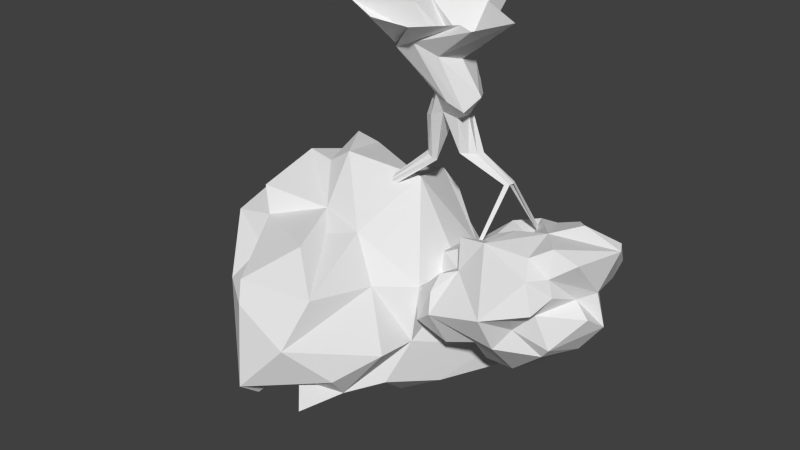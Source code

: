 # Source: Tree2.blend  (saved by Blender 2.74.0; exported with 4.5.12 LTS)
import bpy
from mathutils import Matrix  # noqa: F401  (used for matrix-valued properties, if any)

bpy.ops.wm.read_factory_settings(use_empty=True)
scene = bpy.context.scene
scene.name = 'Scene'

# ---- collections
col_collection_1 = bpy.data.collections.new('Collection 1'); scene.collection.children.link(col_collection_1)

# ---- world
world_world = bpy.data.worlds.new('World'); scene.world = world_world
world_world.color = (0.05088, 0.05088, 0.05088)
world_world.use_sun_shadow = False
world_world.sun_shadow_jitter_overblur = 0.0
world_world.cycles.sampling_method = 'MANUAL'
world_world.cycles.sample_map_resolution = 256

# ---- meshes
me_icosphere_001 = bpy.data.meshes.new('Icosphere.001')
me_icosphere_001.from_pydata([(-1.612, 1.682, 0.0174), (-1.217, -0.3162, 0.6492), (-1.297, -0.1703, 0.5361), (-1.613, -0.9533, -0.1207), (-1.214, -0.8867, 0.1519), (-1.4, 1.507, -1.195), (-1.916, -0.489, -0.2022), (-1.829, -0.4832, -0.4884), (-1.61, -1.305, -0.01951), (-1.761, -1.449, -0.3124), (-1.833, -1.444, -0.5003), (-1.988, -1.277, -0.6758), (-2.208, -0.9956, -0.6183), (-1.292, -1.332, 0.1674), (-1.083, -1.438, 0.1244), (-1.276, -1.883, -0.5068), (-1.488, -1.652, -0.7207), (-1.035, -1.999, -0.4753), (-1.976, 1.243, -0.3098), (-0.74, 1.398, 0.6847), (-1.349, 2.13, -0.6546), (-1.372, 1.842, 0.4704), (-0.9492, 2.198, -0.7981), (-1.126, 1.822, 0.6006), (-1.0, 1.971, 0.3783), (-1.045, 1.176, 0.6883), (-2.173, 0.9608, -0.1759), (-1.584, 1.102, 0.2381), (-2.377, 0.4409, -0.1044), (-2.151, 0.6164, 0.03189), (0.6872, 1.693, -0.04364), (-1.832, 1.16, -1.104), (-1.838, 1.694, -0.2879), (-1.264, 2.169, -0.06021), (-1.246, 1.039, 0.608), (-2.134, -0.2008, -0.07005), (-1.591, 0.2034, 0.309), (-1.832, 0.07978, -1.911), (-2.381, 0.3182, -0.5086), (-2.088, -0.09724, 0.1117), (-2.261, -0.0991, -0.2409), (-2.09, -0.1109, -0.6257), (-1.417, 0.1907, 0.4046), (-2.061, -0.3576, -0.1775), (-2.16, -0.838, -0.7901), (-2.032, -0.7822, -1.276), (-1.903, -1.322, -1.145), (-1.925, -1.245, -0.9545), (-0.7881, -1.364, 0.1552), (-0.6503, -1.916, -0.4019), (-1.796, -1.59, -0.953), (-0.5032, -1.671, -0.06155), (-1.143, -1.78, -0.2298), (-2.161, -1.077, -0.4263), (-2.006, -1.101, -0.8926), (-1.366, -1.189, 0.1844), (-2.798, -0.1316, -1.799), (-1.559, -0.4583, 0.1339), (-1.688, -0.3759, 0.2291), (-2.217, -0.6749, -1.444), (-2.264, 0.8476, -1.517), (-2.021, -0.2053, 0.08359), (-1.004, 1.063, -1.452), (0.1691, 1.101, -1.448), (0.2439, 1.862, -0.116), (0.09437, 1.992, -0.4463), (-0.2173, 2.212, -0.3298), (-0.5982, 1.134, -1.444), (0.5133, 1.466, -0.8973), (0.5625, 1.644, -0.4924), (-1.561, 0.8664, 0.2701), (-1.521, 1.376, 0.3685), (-0.9406, 0.7375, 0.6956), (-1.071, 0.5778, 0.6348), (-1.122, 0.1983, 0.5019), (-1.384, 1.533, 0.514), (-1.886, 1.154, 0.07307), (-0.272, 1.889, 0.4777), (-1.588, 1.633, 0.3137), (-1.184, 1.906, 0.3201), (-0.9773, 1.581, 0.6727), (-0.6993, 1.705, 0.7352), (-1.223, 1.392, 0.6108), (-1.193, 1.602, 0.6218), (-0.5535, 0.9256, 0.7157), (0.2524, 1.496, 0.966), (-0.6772, 1.119, 0.7496), (-0.2676, 1.229, 0.7763), (2.236, 1.081, 0.7409), (-0.1819, 1.83, 0.5664), (-0.169, 1.015, 0.7423), (-0.01286, 0.7771, 0.7965), (0.5104, 1.362, 1.106), (0.06052, 0.6048, 0.847), (0.2892, 0.9397, 1.156), (0.09665, 1.646, 0.8122), (-0.05227, 1.388, 1.028), (-0.4006, 1.095, 0.6645), (0.1549, 1.802, 0.3631), (1.622, -0.4349, 1.344), (-0.2621, 1.944, 0.1781), (0.429, 1.844, 0.5795), (0.7941, 1.874, 0.6882), (0.7673, 1.301, 1.299), (0.931, 1.288, 1.337), (0.6896, 0.7377, 1.212), (0.9741, 0.6412, 1.418), (1.784, 1.49, 0.8871), (1.09, 0.3691, 1.324), (2.166, 0.646, 0.4736), (1.545, -0.4328, 0.32), (1.948, -0.0749, 0.5473), (1.954, -0.3134, 0.9196), (2.22, 0.5543, 1.222), (2.01, 1.257, 1.112), (1.12, 1.807, 0.7229), (0.8573, 0.3558, 1.329), (0.6691, 0.5466, 1.271), (1.693, -0.5373, 1.257), (1.23, -0.531, 1.321), (1.997, 0.1225, 0.3971), (1.218, 1.4, 1.101), (1.223, -1.161, 0.6678), (1.319, -0.9677, 0.7092), (1.088, -1.223, 0.7609), (1.525, -0.6695, 0.2569), (1.85, -0.1417, 1.272), (1.656, -0.2608, 0.4323), (1.318, -0.05713, 1.335), (1.72, 0.333, 1.282), (2.189, 0.4648, 0.6843), (2.176, 0.874, 1.277), (2.088, 0.3053, 1.251), (2.279, 0.7602, 1.149), (1.732, 1.171, 1.195), (1.559, 0.8433, 1.292), (2.123, 1.279, 0.983), (2.222, 1.085, 1.201), (2.298, 0.5776, 0.9758), (1.229, 0.8621, 1.538), (2.147, 0.2558, 0.7412), (1.194, -0.304, 1.39), (1.326, -0.7408, 0.5989), (1.171, 0.1262, 1.32), (1.458, -0.9681, 0.2884), (1.423, -1.138, 0.08751), (0.7141, -1.448, 0.5435), (1.077, -1.492, -0.03356), (0.7054, -1.293, 0.6973), (0.7391, -1.59, 0.3186), (1.298, -1.43, 0.08254), (-0.6282, -1.584, -0.9948), (0.2587, -1.63, 0.2045), (0.48, -1.586, 0.2885), (0.9221, -1.506, 0.3831), (0.9521, -0.1594, 1.32), (1.806, -0.2773, 0.6236), (1.098, -0.07496, 1.318), (0.7454, -0.6189, 1.145), (1.114, -0.9258, 0.9256), (0.1435, -1.876, -0.02862), (0.8641, -1.31, -0.3246), (0.1725, -1.915, -0.5852), (-0.9487, -2.052, -0.6245), (0.9168, -0.5784, 1.199), (1.65, 0.07421, -1.495), (2.194, 0.3248, -0.9489), (1.609, -0.322, -1.286), (2.086, 0.1033, -0.2578), (1.671, -0.8315, -0.8399), (1.794, -0.6552, -0.6083), (1.528, -0.8217, -1.018), (1.584, -0.5538, -1.196), (1.031, -0.9738, -0.96), (1.394, -0.7436, -0.2496), (1.197, -0.9797, -0.2776), (0.8504, -1.18, -0.6468), (1.294, -0.7517, -1.176), (-0.2183, -1.966, -0.3848), (1.227, -0.9079, -0.1406), (2.046, -0.3382, -0.4332), (1.506, -0.5065, -0.09052), (1.726, 0.6838, -0.873), (2.132, -0.09669, -0.2384), (1.893, 0.4626, -1.077), (1.987, 0.6584, -0.07263), (1.705, 0.8769, -0.3722), (1.775, 0.07673, -0.1349), (1.592, 0.8043, -0.7529), (1.867, 0.8071, -0.1329), (2.05, 0.6345, -0.2716), (-0.6891, -1.342, -1.507), (-0.3203, -0.3639, -2.236), (0.2402, -0.4715, -2.26), (-0.6745, -0.5123, -1.861), (-0.08669, 0.2136, -2.113), (0.2518, 0.1137, -1.755), (-0.6202, -0.05826, -1.766), (0.09146, -0.1188, -1.828), (-1.007, -0.1353, -1.389), (-0.8416, 0.2515, -1.47), (0.3841, 0.4915, -1.692), (-0.8413, 0.4783, -1.464), (0.1054, 0.7564, -2.017), (0.6545, 0.9513, -1.574), (0.5356, 0.7772, -1.637), (-0.752, 0.794, -1.467), (-0.7535, -0.09443, -1.552), (0.3018, 1.57, -0.9148), (0.3145, 1.448, -1.074), (-0.07511, 1.994, 0.02311), (-0.1781, 1.955, -0.7078), (-0.5397, 2.41, -0.3191), (-1.142, 1.843, -1.005), (-0.4866, 2.042, 0.2254), (-0.4829, 1.872, -1.004), (-1.424, 0.9011, -1.546), (-1.655, -0.443, -1.806), (-1.238, -0.4201, -1.553), (-1.193, -0.6312, -1.597), (-0.5961, -0.7926, -1.579), (-1.663, -0.7157, -1.52), (-0.6956, -0.2933, -1.726), (-1.794, -0.6517, -1.604), (-1.427, 2.268, -0.4908), (-1.366, 0.2289, -1.598), (-2.144, 0.3796, -1.878), (-1.636, -0.2084, -1.943), (-2.281, 0.8576, -0.4858), (-1.72, 0.6573, -1.648), (-1.872, 1.335, -0.6634), (-1.154, 2.605, -0.5824), (-2.459, 0.5722, -0.4179), (-1.54, 1.766, -0.7765), (-1.645, 1.334, -1.255), (-1.766, 1.995, -0.3103), (-1.509, 1.908, 0.04958), (-0.8987, 2.035, 0.1853), (-0.6254, 2.342, -0.5657), (-0.6901, 2.12, 0.1553), (-1.112, 2.385, -0.6804), (-1.653, 1.905, -0.5259), (-0.9074, 1.768, -1.173), (-1.273, 1.12, -1.537), (-0.9963, 0.3159, -1.39), (-2.091, -0.6957, -1.538), (-0.3621, 2.316, -0.1024), (-0.6694, 2.632, -0.362), (-0.5079, 2.193, -0.05077), (-1.932, -0.515, -1.832), (-1.004, 1.593, -1.253), (-1.655, -0.2345, 0.3117), (-0.7804, 1.921, -1.092), (1.021, -0.3433, 1.334), (-1.918, -0.8311, -1.25), (2.021, 0.3381, 0.2888), (-0.3797, 1.955, 0.3811), (-1.898, 1.369, -0.07874), (-0.6931, 1.964, 0.3218), (-0.7403, 1.933, 0.5545), (-1.36, 1.208, 0.5242), (0.4282, -1.459, 0.5115), (1.575, -0.4967, 0.6639), (-1.438, 0.5214, -1.505), (0.928, 1.437, 1.165), (1.026, 1.85, 0.4184), (-0.01255, 1.517, 1.003), (-2.149, -0.7068, -1.137), (-2.013, -0.4202, -0.3648), (-1.909, -0.7561, -1.448), (-0.8187, -1.816, -0.2831), (-1.342, -1.963, -0.6774), (-0.2994, -1.928, -0.6621), (1.418, -1.2, 0.2416), (1.075, -1.159, -0.1071), (1.299, -0.7682, 0.04052), (2.327, 0.9373, 1.027), (2.027, 0.5147, 0.1159), (1.883, 1.157, 0.01661), (-0.7104, 2.292, -0.1111), (0.118, 1.736, -0.7674), (-0.7104, 1.409, -1.352), (-0.5568, 0.1756, -1.707), (-0.1985, -0.05974, -1.732), (-0.8105, -0.3484, -1.516), (-0.3399, -1.147, -1.433), (0.639, -0.7256, -2.05), (0.5903, -1.286, -1.394), (1.292, -1.021, -0.9785), (1.435, -0.4483, -1.415), (1.821, -0.6059, -0.9592), (0.2076, 0.882, -1.637), (0.9727, 1.082, -1.38), (0.8348, 0.7095, -1.634), (2.204, 0.5052, -0.5924), (1.589, 0.5726, -1.355), (1.558, 0.927, -0.9457), (0.8991, 1.712, 0.8826), (0.5145, 1.79, 0.8381), (1.311, 1.6, 0.8933), (2.102, 1.035, 0.3322), (2.031, 0.649, 0.2264), (1.412, 1.801, 0.5652), (0.05949, 1.759, 0.5864), (1.899, 1.463, 0.2411), (1.809, 0.7783, 0.0234), (1.548, 1.649, 0.08944), (0.4574, 1.775, 0.2827), (1.242, 1.609, -0.3071), (0.1457, 1.304, 1.074), (1.116, 1.773, 0.06171), (1.134, 1.238, 1.356), (1.506, 1.313, 1.087), (0.4252, 1.124, 1.187), (0.5509, 1.503, 0.913), (1.332, 0.6881, 1.433), (0.8135, 1.099, 1.334), (2.095, 1.413, 0.6711), (1.052, 0.9463, 1.415), (2.181, 0.2863, 0.979), (2.044, 1.077, 1.3), (-0.1671, 1.738, 0.8102), (-0.2316, 2.133, -0.03906), (-0.08301, 1.248, 0.9887), (-0.294, 1.658, -1.089), (0.09983, 1.549, -1.128), (0.4507, 1.772, -0.05312), (-0.4031, 1.899, 0.5873), (0.06849, 2.002, -0.1438), (-0.4538, 1.32, 0.6635), (-0.5025, 2.112, -0.7366), (-1.691, 1.467, -0.8854), (-0.6931, 1.705, -1.18), (-1.55, -0.6029, -0.1586), (-0.2374, 1.462, 0.9557), (-1.052, 0.4136, 0.6594), (0.6563, 1.716, 0.1112), (2.083, 0.2488, 0.5462), (0.8276, 1.563, -0.6401), (1.992, -0.2642, 1.063), (0.9261, 0.1376, 1.321), (-1.418, 1.872, 0.2494), (-0.2544, 1.364, -1.355), (-1.152, 1.313, -1.397), (0.3432, 1.792, -0.3774), (1.765, 1.443, -0.08696), (0.4464, 1.631, -0.6843), (1.361, 1.811, 0.3399), (1.485, 1.325, -0.3022), (1.707, 1.193, -0.2058), (1.924, 0.2549, 0.1813), (1.791, 0.9626, -0.1909), (1.728, 0.7673, -0.5407), (1.659, 1.692, 0.3575), (1.324, 1.444, -0.3324), (1.086, 1.595, -0.4613), (0.4586, 1.33, -1.112), (0.4818, 1.133, -1.329), (0.11, 1.876, 0.1096), (1.361, 1.042, -0.7091), (2.12, 0.6831, -0.4181), (1.473, 0.8809, -0.6644), (1.712, 0.07594, 0.004625), (2.037, 0.04975, 1.192), (0.4417, 0.8506, 1.192), (1.476, -0.2558, 1.317), (1.961, 0.7487, 1.274), (-1.684, 1.395, 0.1022), (-0.3606, 0.9041, 0.6503), (-0.1133, 1.864, 0.3786), (-0.7805, 0.8662, 0.7304), (-1.111, 0.8846, 0.6839), (-2.002, 0.8921, 0.02934), (-1.483, 0.8645, 0.4924), (-2.628, 0.6749, -1.284), (-1.523, 1.188, -1.572), (-2.219, -0.1252, -0.4099), (0.1006, 1.027, 1.062), (-2.047, -0.3147, -0.5064), (-1.419, 0.02032, 0.4433), (-2.119, 0.3984, 0.02864), (-2.413, 0.2882, -0.2448), (-2.308, 0.07473, -0.4759), (-1.535, 0.4388, 0.3069), (-1.298, 0.5768, 0.5697), (-2.45, 0.5712, -0.2298), (-0.8179, 2.461, -0.5399), (1.431, -0.6833, 0.9089), (0.2883, -1.994, -0.4038), (0.4657, -1.737, 0.1356), (-0.1839, -1.841, -0.1341), (-0.3764, -1.54, 0.1393), (-2.147, -0.2527, -0.2946), (-2.305, -0.5184, -1.765), (-1.772, -0.9644, -1.294), (-1.953, -0.9086, -1.086), (-2.037, -0.6755, -0.5125), (-0.2552, 0.757, 0.6799), (0.2132, 0.7431, 1.069), (0.4664, 0.5722, 1.222), (0.7088, -0.003541, 1.266), (0.814, -0.3634, 1.244), (0.944, -0.7815, 1.04), (0.4571, -1.241, 0.9383), (0.09911, -1.32, 0.7036), (-0.2394, -1.338, 0.4633), (-0.8075, -1.193, 0.2885), (-1.019, -0.991, 0.2945), (-1.309, -0.6125, 0.1462), (-1.826, -0.1074, 0.2612), (-1.274, 0.364, 0.5509), (-0.8387, 0.5886, 0.6743), (-0.06971, -0.1596, 1.193), (0.1977, 0.02332, 1.191), (0.4529, 0.1966, 1.171), (-0.5238, 0.5605, 0.7956), (-0.4866, 0.2826, 0.9858), (-0.3563, -0.06751, 0.9724), (-0.07312, -0.5029, 1.186), (0.2007, -0.7018, 1.153), (0.5561, -0.8623, 1.062), (-0.6258, -0.7576, 1.18), (-0.5444, -1.009, 0.9483), (-0.4793, -1.148, 0.5426), (-0.8032, -0.4332, 0.9735), (-1.093, -0.3727, 0.8514), (-1.308, -0.3255, 0.371), (-0.6275, -0.01802, 0.6953), (-0.7307, 0.3441, 0.7554), (-1.059, 0.01924, 0.5404), (-1.152, -0.8579, 1.092), (-1.279, -0.7375, 0.5744), (-0.8991, -1.006, 0.6382), (-0.1789, -0.9297, 1.181), (-0.1756, -1.182, 0.7867), (0.1653, -1.082, 1.07), (0.209, -0.3338, 1.194), (0.5007, -0.5074, 1.168), (0.4796, -0.1645, 1.207), (-0.1236, 0.1858, 1.176), (0.1698, 0.3757, 1.011), (-0.2084, 0.5178, 0.9256), (-1.606, 0.645, 0.2071), (-2.337, 0.4502, -1.711), (-2.219, 0.0918, -0.003831), (-1.939, -1.316, -0.3551), (-1.695, -1.497, -0.5378), (-1.423, -1.508, -0.08481), (0.0004726, -1.522, 0.3254), (1.02, -1.147, -0.4681), (-0.9688, -0.9302, -1.599), (-0.4711, -0.6375, -2.168), (0.545, -0.1242, -2.032), (0.3624, -1.581, -1.009), (-0.3038, -1.516, -1.104), (-1.114, -1.542, -1.457), (-1.471, -0.7482, -1.603), (-1.395, -0.4034, -1.637), (-1.251, -0.01527, -1.74), (-0.4774, 1.71, 0.8172), (0.7081, 1.633, -0.2822), (-1.117, 0.7686, -1.399), (-2.0, 1.099, -0.7439), (1.63, 0.07798, 1.301), (2.084, -0.03082, 0.8456), (1.66, -0.07631, 0.2212), (1.52, 1.599, -0.1716), (1.782, 1.641, 0.6043), (1.428, 1.031, 1.403), (0.9227, -1.373, 0.5877), (0.9823, -1.601, 0.1667), (0.791, -1.513, -0.216), (1.463, -0.4283, 0.1083), (1.436, -0.7769, 0.4241), (1.227, -1.055, 0.8556), (-0.972, -1.647, 0.03766), (-1.355, -1.681, -0.2879), (-1.733, -1.683, -1.106), (1.051, 0.4094, -1.603), (1.187, 0.8349, -1.266), (1.312, 1.162, -0.9747), (1.434, 0.9925, -0.4442), (1.958, 0.802, -0.2675), (1.912, 0.3618, -0.1417), (-0.2329, 1.034, -1.505), (0.1735, 1.304, -1.295), (0.9704, 1.398, -1.04), (0.6054, 0.2535, -1.804), (0.09077, 0.565, -2.101), (-0.3845, 0.6072, -1.678), (0.5511, -1.015, -0.5718), (1.322, -0.9181, -1.461), (1.09, -0.3308, -1.77), (1.715, -0.4231, -0.2731), (1.325, -0.9322, -0.4746), (0.882, -1.103, 0.9129), (-0.5652, -1.344, 0.2567), (-1.941, -0.3781, 0.05476), (-0.5189, 0.721, 0.7126), (-0.3018, -0.3502, 0.9848), (2.144, -0.111, -0.4758), (1.896, -0.09022, -1.139), (1.339, 0.02405, -1.666), (-1.573, -1.226, -1.455), (-1.09, 0.4651, -1.385), (0.6598, 0.3256, 1.285), (0.6138, -1.452, -0.5304), (1.711, -0.165, -0.08601), (1.08, 1.266, -0.5499), (0.9156, 0.05253, -1.824)], [], [(28, 385, 381), (276, 138, 130), (119, 387, 118), (139, 315, 468), (120, 337, 111), (337, 255, 109), (299, 121, 312), (403, 148, 495), (469, 124, 495), (123, 474, 122), (387, 142, 262), (124, 469, 122), (124, 474, 495), (125, 275, 472), (147, 471, 274), (253, 141, 155), (128, 365, 463), (127, 465, 111), (127, 262, 110), (119, 118, 99), (130, 109, 276), (131, 320, 366), (129, 315, 108), (463, 129, 128), (112, 339, 99), (366, 129, 113), (315, 139, 106), (158, 437, 420), (132, 463, 363), (132, 113, 129), (132, 363, 319), (134, 320, 114), (134, 312, 468), (135, 366, 320), (135, 468, 315), (319, 138, 133), (136, 317, 107), (137, 320, 131), (137, 276, 114), (88, 136, 276), (138, 276, 133), (113, 132, 319), (139, 318, 106), (140, 337, 130), (140, 319, 464), (141, 365, 128), (128, 143, 157), (125, 472, 110), (118, 262, 112), (143, 128, 129), (143, 108, 340), (141, 157, 155), (144, 275, 125), (469, 146, 149), (146, 261, 149), (145, 274, 275), (273, 144, 122), (390, 160, 152), (159, 474, 387), (148, 469, 495), (148, 403, 261), (147, 150, 470), (470, 154, 149), (150, 274, 145), (150, 147, 274), (390, 51, 49), (272, 178, 49), (261, 153, 149), (152, 448, 390), (153, 261, 152), (153, 389, 149), (154, 469, 149), (471, 147, 470), (155, 400, 401), (157, 340, 155), (156, 262, 127), (156, 111, 112), (141, 253, 119), (157, 141, 128), (437, 158, 401), (143, 340, 157), (273, 150, 145), (154, 470, 150), (160, 389, 152), (160, 390, 388), (161, 449, 274), (161, 471, 506), (162, 453, 506), (178, 162, 388), (390, 178, 388), (163, 272, 17), (164, 401, 158), (164, 402, 119), (305, 189, 351), (166, 501, 165), (502, 165, 289), (493, 174, 170), (185, 277, 483), (167, 501, 290), (168, 500, 294), (507, 187, 362), (472, 181, 507), (169, 494, 288), (288, 177, 171), (170, 180, 493), (171, 290, 169), (490, 173, 176), (172, 290, 171), (172, 289, 167), (169, 170, 494), (173, 491, 289), (289, 177, 173), (176, 449, 506), (175, 494, 174), (175, 274, 449), (500, 180, 290), (174, 494, 170), (177, 288, 173), (177, 289, 171), (162, 178, 272), (173, 288, 176), (179, 275, 274), (179, 175, 174), (180, 170, 290), (294, 166, 184), (181, 493, 507), (181, 472, 275), (493, 181, 174), (352, 188, 361), (183, 500, 168), (183, 507, 493), (294, 184, 182), (180, 500, 183), (277, 185, 305), (166, 165, 184), (186, 481, 351), (186, 482, 352), (187, 507, 168), (187, 483, 362), (188, 352, 182), (188, 296, 361), (189, 305, 185), (189, 482, 351), (190, 482, 185), (190, 483, 360), (191, 285, 454), (191, 455, 450), (284, 194, 450), (457, 218, 456), (286, 193, 452), (193, 286, 451), (284, 222, 194), (450, 220, 285), (358, 210, 100), (488, 203, 201), (196, 283, 195), (196, 487, 452), (197, 282, 195), (269, 223, 221), (198, 283, 196), (198, 452, 192), (284, 207, 197), (199, 457, 458), (200, 282, 199), (207, 282, 197), (201, 293, 487), (291, 203, 489), (488, 201, 195), (202, 489, 200), (203, 291, 201), (203, 488, 489), (204, 291, 357), (204, 292, 293), (205, 291, 204), (205, 293, 201), (206, 461, 62), (282, 207, 199), (489, 202, 206), (207, 284, 199), (208, 346, 68), (208, 325, 280), (358, 98, 307), (209, 356, 485), (68, 209, 208), (100, 369, 358), (211, 330, 66), (211, 280, 324), (279, 247, 231), (248, 322, 246), (330, 215, 252), (236, 0, 79), (256, 214, 258), (65, 280, 211), (33, 224, 235), (215, 330, 211), (215, 324, 332), (228, 385, 26), (393, 249, 245), (249, 217, 245), (218, 457, 199), (456, 219, 450), (219, 456, 218), (219, 284, 450), (220, 450, 194), (220, 451, 285), (221, 456, 394), (457, 223, 217), (192, 194, 283), (222, 283, 194), (223, 457, 221), (245, 59, 393), (254, 269, 394), (504, 225, 263), (225, 504, 458), (225, 37, 263), (267, 45, 395), (226, 443, 60), (37, 225, 227), (267, 7, 378), (330, 238, 66), (229, 60, 216), (443, 226, 56), (229, 263, 226), (462, 230, 31), (62, 243, 343), (20, 240, 22), (231, 33, 279), (228, 26, 18), (26, 372, 76), (20, 213, 233), (233, 331, 32), (234, 331, 5), (234, 375, 31), (235, 32, 0), (20, 224, 231), (232, 374, 38), (236, 33, 235), (33, 237, 279), (213, 5, 233), (386, 238, 22), (238, 386, 212), (239, 279, 237), (239, 258, 214), (240, 20, 231), (240, 386, 22), (241, 32, 235), (241, 20, 233), (331, 230, 32), (242, 213, 252), (375, 243, 216), (250, 5, 213), (244, 458, 504), (244, 202, 200), (249, 393, 227), (245, 267, 59), (246, 212, 279), (246, 322, 66), (247, 386, 231), (247, 279, 212), (279, 248, 246), (215, 332, 252), (238, 212, 66), (239, 214, 248), (322, 248, 214), (388, 162, 506), (227, 458, 217), (98, 358, 369), (230, 462, 18), (426, 58, 57), (441, 93, 91), (79, 341, 24), (6, 497, 43), (410, 74, 335), (150, 273, 469), (402, 158, 420), (398, 94, 377), (93, 398, 91), (18, 257, 32), (257, 0, 32), (22, 213, 20), (313, 94, 364), (408, 57, 333), (260, 82, 75), (213, 242, 250), (410, 42, 379), (254, 395, 45), (267, 44, 7), (380, 383, 442), (409, 42, 36), (11, 54, 47), (446, 47, 46), (395, 254, 394), (394, 46, 395), (476, 52, 475), (272, 49, 17), (471, 161, 274), (389, 153, 152), (389, 160, 388), (469, 154, 150), (470, 149, 389), (261, 146, 148), (401, 253, 155), (402, 164, 158), (474, 124, 122), (464, 111, 337), (474, 159, 495), (474, 123, 387), (144, 473, 122), (253, 401, 119), (473, 125, 110), (126, 339, 363), (142, 473, 262), (464, 112, 111), (356, 209, 68), (133, 276, 131), (463, 126, 363), (107, 317, 467), (75, 21, 78), (105, 316, 364), (370, 86, 25), (93, 441, 440), (103, 313, 316), (318, 139, 468), (327, 77, 256), (279, 239, 248), (465, 120, 111), (485, 63, 484), (25, 371, 370), (245, 217, 269), (243, 375, 343), (224, 33, 231), (269, 254, 45), (242, 332, 250), (37, 227, 393), (284, 218, 199), (457, 217, 458), (283, 222, 197), (456, 221, 457), (445, 53, 12), (270, 52, 15), (270, 51, 475), (477, 50, 46), (159, 402, 495), (455, 191, 454), (178, 390, 49), (271, 163, 17), (453, 162, 272), (473, 142, 123), (144, 145, 275), (51, 270, 49), (473, 123, 122), (273, 122, 469), (144, 125, 473), (273, 145, 144), (111, 156, 127), (146, 469, 148), (449, 161, 506), (175, 179, 274), (449, 176, 288), (494, 175, 449), (181, 275, 174), (294, 182, 352), (505, 117, 399), (109, 130, 337), (468, 135, 320), (298, 102, 101), (302, 299, 467), (116, 108, 106), (296, 188, 182), (483, 187, 168), (482, 186, 351), (91, 397, 441), (77, 327, 89), (334, 87, 323), (327, 256, 258), (321, 89, 327), (212, 246, 66), (263, 461, 504), (322, 210, 328), (238, 330, 22), (206, 484, 489), (292, 204, 357), (487, 196, 195), (224, 20, 235), (458, 200, 199), (283, 198, 192), (452, 198, 196), (282, 200, 489), (284, 219, 218), (283, 197, 195), (488, 195, 282), (192, 193, 451), (193, 192, 452), (451, 220, 194), (269, 221, 394), (451, 194, 192), (222, 284, 197), (285, 191, 450), (271, 151, 163), (275, 179, 174), (490, 176, 506), (491, 173, 490), (289, 172, 171), (290, 170, 169), (290, 172, 167), (166, 294, 500), (167, 289, 165), (288, 171, 169), (295, 184, 165), (67, 484, 206), (281, 67, 62), (328, 64, 344), (458, 244, 200), (293, 205, 204), (201, 487, 195), (62, 67, 206), (507, 183, 168), (483, 168, 294), (501, 167, 165), (493, 180, 183), (295, 165, 502), (184, 295, 182), (296, 182, 295), (109, 301, 300), (303, 98, 369), (262, 156, 112), (311, 121, 264), (260, 71, 27), (255, 277, 301), (138, 319, 130), (102, 298, 297), (91, 377, 90), (397, 91, 90), (108, 116, 340), (482, 190, 360), (297, 115, 102), (84, 97, 86), (66, 322, 328), (8, 55, 4), (86, 370, 84), (266, 96, 309), (23, 24, 21), (505, 116, 106), (465, 127, 110), (99, 118, 112), (366, 135, 315), (400, 155, 340), (302, 115, 299), (316, 104, 103), (108, 143, 129), (114, 136, 107), (116, 505, 340), (344, 69, 346), (337, 120, 255), (105, 117, 106), (312, 134, 114), (483, 190, 185), (319, 140, 130), (369, 89, 303), (482, 189, 185), (90, 323, 87), (260, 75, 71), (481, 186, 352), (325, 209, 485), (397, 90, 368), (60, 443, 374), (230, 331, 31), (378, 59, 267), (30, 310, 460), (65, 328, 344), (266, 95, 321), (79, 24, 258), (214, 100, 322), (227, 225, 458), (411, 73, 335), (326, 30, 460), (309, 92, 85), (133, 113, 319), (142, 387, 123), (121, 299, 264), (387, 119, 402), (277, 255, 350), (339, 126, 365), (40, 392, 35), (258, 237, 79), (461, 206, 504), (99, 339, 365), (338, 69, 460), (66, 65, 211), (209, 325, 208), (118, 387, 262), (121, 311, 312), (486, 68, 338), (291, 205, 201), (70, 373, 27), (151, 454, 163), (365, 141, 99), (350, 255, 465), (85, 95, 266), (315, 129, 366), (463, 132, 129), (317, 136, 88), (60, 374, 31), (409, 61, 497), (228, 462, 374), (23, 80, 259), (35, 61, 39), (303, 101, 98), (310, 30, 336), (30, 326, 336), (402, 159, 387), (258, 24, 259), (0, 257, 367), (33, 236, 79), (444, 39, 36), (343, 250, 281), (243, 62, 216), (250, 332, 281), (392, 43, 35), (210, 322, 100), (96, 323, 309), (269, 45, 245), (341, 21, 24), (443, 38, 374), (252, 22, 330), (376, 41, 378), (36, 383, 444), (383, 36, 410), (384, 73, 72), (126, 463, 365), (382, 38, 56), (375, 216, 60), (257, 18, 76), (429, 74, 379), (71, 367, 27), (375, 234, 5), (71, 75, 78), (0, 236, 235), (18, 26, 76), (497, 58, 251), (63, 291, 484), (291, 63, 357), (462, 31, 374), (382, 41, 376), (44, 396, 7), (395, 54, 44), (4, 3, 8), (407, 55, 13), (443, 56, 38), (46, 394, 477), (12, 396, 44), (7, 396, 268), (333, 53, 3), (45, 267, 245), (406, 48, 496), (448, 152, 261), (391, 51, 390), (272, 163, 454), (326, 64, 358), (259, 327, 258), (83, 80, 23), (95, 303, 321), (97, 329, 86), (19, 86, 329), (386, 240, 231), (371, 72, 370), (484, 67, 342), (459, 81, 19), (84, 498, 368), (80, 81, 259), (498, 84, 370), (34, 260, 373), (331, 233, 5), (385, 232, 38), (78, 341, 0), (22, 252, 213), (72, 371, 384), (324, 215, 211), (381, 38, 382), (442, 29, 380), (332, 242, 252), (230, 18, 32), (232, 385, 228), (327, 259, 459), (462, 228, 18), (367, 76, 27), (34, 371, 25), (268, 6, 43), (376, 40, 382), (383, 384, 442), (383, 410, 384), (38, 381, 385), (226, 263, 37), (374, 232, 228), (42, 409, 379), (39, 409, 36), (39, 444, 35), (40, 444, 382), (40, 376, 392), (444, 40, 35), (226, 37, 56), (475, 48, 14), (42, 410, 36), (43, 497, 35), (43, 392, 268), (11, 12, 44), (41, 56, 393), (59, 41, 393), (446, 50, 16), (10, 11, 446), (378, 7, 268), (47, 395, 46), (47, 446, 11), (48, 406, 14), (48, 475, 496), (49, 270, 17), (151, 271, 455), (50, 446, 46), (50, 477, 16), (454, 151, 455), (51, 391, 475), (52, 476, 15), (52, 270, 475), (53, 333, 12), (53, 445, 3), (54, 395, 47), (54, 11, 44), (55, 407, 4), (55, 8, 13), (60, 229, 226), (41, 382, 56), (57, 497, 333), (57, 408, 426), (58, 497, 57), (58, 426, 251), (44, 267, 395), (59, 378, 41), (263, 229, 216), (263, 216, 461), (61, 409, 39), (61, 35, 497), (375, 60, 31), (331, 234, 31), (63, 485, 357), (64, 328, 358), (64, 326, 344), (24, 23, 259), (214, 256, 100), (280, 65, 344), (258, 239, 237), (202, 504, 206), (67, 281, 342), (68, 486, 356), (68, 346, 338), (69, 338, 346), (69, 344, 460), (346, 208, 280), (70, 372, 29), (202, 244, 504), (328, 65, 66), (373, 70, 442), (72, 411, 370), (73, 411, 72), (73, 384, 335), (74, 429, 335), (74, 410, 379), (32, 241, 233), (341, 79, 0), (76, 372, 27), (367, 257, 76), (386, 247, 212), (23, 21, 75), (78, 21, 341), (78, 367, 71), (367, 78, 0), (217, 249, 227), (223, 269, 217), (80, 19, 81), (81, 459, 259), (19, 80, 25), (75, 83, 23), (82, 260, 25), (83, 75, 82), (250, 343, 5), (80, 82, 25), (80, 83, 82), (85, 266, 309), (85, 314, 298), (86, 19, 25), (87, 334, 329), (461, 216, 62), (264, 104, 311), (77, 369, 256), (309, 377, 313), (323, 90, 377), (369, 77, 89), (87, 97, 90), (377, 91, 398), (303, 95, 298), (97, 84, 368), (92, 314, 85), (92, 309, 313), (398, 93, 440), (314, 92, 264), (94, 313, 377), (94, 398, 364), (323, 96, 334), (95, 85, 298), (89, 321, 303), (96, 266, 334), (97, 368, 90), (97, 87, 329), (210, 358, 328), (307, 102, 265), (88, 276, 109), (20, 241, 235), (237, 33, 79), (100, 256, 369), (101, 307, 98), (101, 303, 298), (102, 307, 101), (313, 103, 92), (265, 115, 302), (103, 264, 92), (104, 264, 103), (104, 316, 311), (115, 297, 299), (105, 318, 316), (106, 318, 105), (501, 166, 500), (107, 467, 299), (312, 107, 299), (320, 134, 468), (108, 315, 106), (401, 164, 119), (113, 131, 366), (110, 472, 465), (110, 262, 473), (255, 301, 109), (337, 140, 464), (119, 99, 141), (112, 464, 339), (113, 133, 131), (320, 137, 114), (276, 137, 131), (136, 114, 276), (399, 105, 364), (115, 265, 102), (300, 88, 109), (120, 465, 255), (117, 505, 106), (117, 105, 399), (107, 312, 114), (88, 300, 317), (448, 261, 404), (465, 362, 350), (294, 360, 483), (306, 466, 310), (305, 278, 300), (456, 503, 394), (475, 391, 496), (353, 306, 347), (476, 16, 15), (354, 508, 308), (353, 302, 467), (271, 15, 477), (5, 343, 375), (306, 353, 304), (354, 466, 348), (477, 455, 271), (355, 508, 338), (460, 355, 338), (454, 453, 272), (355, 460, 308), (382, 444, 381), (302, 347, 265), (346, 280, 344), (260, 34, 25), (485, 356, 357), (28, 380, 29), (356, 486, 357), (400, 340, 505), (314, 264, 297), (280, 325, 324), (468, 312, 311), (349, 351, 481), (359, 480, 508), (360, 294, 352), (268, 392, 378), (361, 296, 359), (278, 349, 345), (467, 317, 304), (361, 481, 352), (362, 483, 350), (317, 300, 304), (310, 336, 265), (362, 465, 507), (301, 277, 305), (300, 301, 305), (14, 406, 13), (466, 354, 308), (318, 468, 311), (349, 481, 348), (278, 351, 349), (345, 306, 304), (323, 377, 309), (363, 464, 319), (6, 396, 333), (307, 336, 326), (324, 325, 342), (347, 310, 265), (508, 354, 348), (14, 447, 475), (298, 314, 297), (486, 338, 508), (459, 334, 321), (372, 70, 27), (397, 368, 498), (19, 329, 459), (373, 442, 384), (380, 28, 381), (488, 282, 489), (70, 29, 442), (327, 459, 321), (447, 9, 446), (326, 358, 307), (281, 332, 324), (409, 251, 379), (260, 27, 373), (9, 447, 8), (371, 373, 384), (335, 428, 411), (371, 34, 373), (428, 335, 429), (450, 503, 456), (450, 455, 503), (16, 477, 15), (10, 446, 9), (464, 363, 339), (385, 28, 29), (451, 286, 285), (286, 287, 285), (285, 287, 454), (287, 453, 454), (429, 2, 1), (251, 426, 379), (452, 492, 286), (492, 491, 286), (286, 491, 287), (425, 1, 431), (426, 2, 379), (491, 490, 287), (287, 490, 453), (490, 506, 453), (334, 459, 329), (1, 426, 431), (492, 289, 491), (16, 476, 446), (498, 370, 411), (372, 26, 385), (288, 494, 449), (17, 270, 15), (251, 409, 497), (336, 307, 265), (1, 425, 429), (2, 426, 1), (492, 502, 289), (2, 429, 379), (316, 318, 311), (501, 500, 290), (447, 13, 8), (396, 12, 333), (445, 12, 11), (3, 408, 333), (281, 62, 343), (321, 334, 266), (445, 11, 10), (445, 10, 9), (445, 9, 8), (447, 14, 13), (407, 13, 406), (271, 17, 15), (484, 291, 489), (342, 281, 324), (292, 357, 486), (342, 485, 484), (4, 408, 3), (261, 403, 404), (388, 471, 389), (471, 470, 389), (378, 392, 376), (486, 480, 292), (480, 479, 292), (292, 479, 293), (479, 478, 293), (293, 478, 487), (478, 509, 487), (4, 407, 431), (344, 326, 460), (410, 335, 384), (345, 466, 306), (481, 361, 359), (29, 372, 385), (393, 56, 37), (302, 353, 347), (310, 347, 306), (502, 478, 295), (508, 355, 308), (478, 479, 295), (295, 479, 296), (479, 480, 296), (482, 360, 352), (480, 359, 296), (325, 485, 342), (348, 466, 345), (460, 310, 308), (348, 481, 508), (278, 345, 304), (381, 444, 380), (399, 364, 398), (264, 299, 297), (278, 304, 300), (345, 349, 348), (353, 467, 304), (396, 6, 268), (444, 383, 380), (277, 350, 483), (408, 4, 431), (445, 8, 3), (310, 466, 308), (313, 364, 316), (497, 6, 333), (481, 359, 508), (351, 278, 305), (432, 423, 422), (433, 419, 418), (422, 434, 433), (434, 435, 433), (433, 435, 419), (435, 420, 419), (423, 405, 434), (405, 404, 434), (434, 404, 435), (404, 403, 435), (435, 403, 420), (403, 495, 420), (418, 412, 499), (419, 436, 418), (420, 437, 419), (418, 436, 412), (436, 413, 412), (419, 437, 436), (437, 438, 436), (436, 438, 413), (438, 414, 413), (448, 404, 405), (437, 401, 438), (401, 400, 438), (438, 400, 414), (400, 505, 414), (412, 417, 499), (413, 439, 412), (414, 440, 413), (412, 439, 417), (439, 416, 417), (413, 440, 439), (440, 441, 439), (439, 441, 416), (441, 415, 416), (414, 399, 440), (399, 398, 440), (391, 405, 496), (390, 448, 391), (441, 397, 415), (397, 498, 415), (391, 448, 405), (446, 476, 447), (426, 408, 431), (476, 475, 447), (431, 407, 432), (407, 406, 432), (432, 406, 423), (406, 496, 423), (421, 418, 499), (422, 433, 421), (423, 434, 422), (421, 433, 418), (496, 405, 423), (416, 427, 417), (415, 428, 416), (417, 427, 424), (427, 425, 424), (416, 428, 427), (428, 429, 427), (427, 429, 425), (430, 422, 421), (415, 411, 428), (425, 431, 430), (431, 432, 430), (430, 432, 422), (424, 421, 499), (425, 430, 424), (424, 430, 421), (498, 411, 415), (417, 424, 499), (508, 480, 486), (505, 399, 414), (509, 452, 487), (509, 502, 492), (503, 455, 477), (495, 402, 420), (509, 492, 452), (507, 465, 472), (506, 471, 388), (503, 477, 394), (509, 478, 502)])
me_icosphere_001.use_remesh_preserve_volume = False
me_icosphere_001.use_remesh_preserve_attributes = False
me_icosphere_001.use_mirror_vertex_groups = False
me_icosphere_001.update()
me_circle = bpy.data.meshes.new('Circle')
me_circle.from_pydata([(0.0, 2.645, 0.0), (-1.341, 1.093, -8.053e-08), (-1.285, 0.4175, -8.053e-08), (-2.561, -0.4175, -8.053e-08), (-1.162, -1.277, -8.053e-08), (1.208e-07, -1.351, -8.053e-08), (0.7941, -0.4861, -8.053e-08), (1.285, -0.7334, -8.053e-08), (1.647, 0.4175, -8.053e-08), (0.1223, 1.503, -8.053e-08), (-0.02257, 1.159, -1.236), (-0.6254, 1.29, -1.265), (-0.8825, 0.872, -1.173), (-1.243, 0.3795, -1.064), (-1.447, -0.06942, -0.9653), (-1.038, -0.5213, -0.8656), (-0.4351, -0.6522, -0.5999), (0.1314, -0.4121, -0.8897), (0.4451, 0.1073, -1.004), (0.3863, 0.7076, -1.137), (0.2395, 1.124, -1.791), (-0.1541, 0.9728, -1.902), (-0.386, 0.6112, -1.838), (-0.3676, 0.1774, -1.839), (-0.1059, -0.1631, -1.903), (0.2991, -0.2801, -1.993), (0.6928, -0.129, -2.221), (0.9247, 0.2326, -1.876), (0.5791, 0.6664, -2.174), (0.4229, 1.007, -2.11), (-0.6695, 0.6754, -2.674), (-0.7202, 0.3914, -2.694), (-0.6064, 0.1295, -2.648), (-0.3713, -0.01027, -2.554), (-0.1049, 0.1129, -2.448), (0.2827, 0.1884, -2.552), (0.3511, 0.5432, -2.552), (0.1574, 0.8704, -2.343), (-0.1362, 0.8296, -2.46), (-0.4734, 0.873, -2.595), (0.288, 0.2954, -3.491), (0.4863, 0.4174, -3.491), (0.6496, 0.53, -3.491), (0.7156, 0.7171, -3.491), (0.3107, 0.6182, -3.491), (1.506, 0.4822, -4.057), (1.605, 0.5746, -4.057), (1.63, 0.7074, -4.057), (1.573, 0.8298, -4.057), (1.455, 0.8952, -4.057), (1.763, 1.66, -5.57), (1.97, 1.546, -5.57), (2.071, 1.332, -5.57), (-0.8508, 0.5987, -3.751), (-0.8215, 0.4701, -3.769), (-0.7332, 0.3862, -3.823), (-0.6198, 0.3792, -3.892), (-0.5244, 0.4515, -3.95), (-0.7146, 0.7953, -3.834), (-0.81, 0.7229, -3.776), (-0.8508, 0.5987, -3.751), (-0.8215, 0.4701, -3.769), (-0.7332, 0.3862, -3.823), (-0.6198, 0.3792, -3.892), (-0.5244, 0.4515, -3.95), (-0.7146, 0.7953, -3.834), (-0.81, 0.7229, -3.776), (-2.135, 0.2202, -5.001), (-2.164, 0.06845, -5.001), (-2.098, -0.07148, -5.001), (-1.963, -0.1462, -5.001), (-1.81, -0.1271, -5.001), (-1.869, 0.3449, -5.001), (-2.022, 0.3258, -5.001), (1.273, -0.7557, -6.057), (1.329, -0.704, -6.057), (1.244, -0.5244, -6.057)], [], [(0, 9, 19, 10), (9, 8, 18, 19), (8, 7, 17, 18), (7, 6, 16, 17), (6, 5, 15, 16), (5, 4, 14, 15), (4, 3, 13, 14), (3, 2, 12, 13), (2, 1, 11, 12), (1, 0, 10, 11), (10, 19, 29, 20), (19, 18, 28, 29), (18, 17, 27, 28), (17, 16, 26, 27), (16, 15, 25, 26), (15, 14, 24, 25), (14, 13, 23, 24), (13, 12, 22, 23), (12, 11, 21, 22), (11, 10, 20, 21), (20, 29, 39, 30), (29, 28, 38, 39), (28, 27, 37, 38), (27, 26, 36, 37), (26, 25, 35, 36), (25, 24, 34, 35), (24, 23, 33, 34), (23, 22, 32, 33), (22, 21, 31, 32), (21, 20, 30, 31), (38, 37, 43, 44), (37, 36, 42, 43), (36, 35, 41, 42), (35, 34, 40, 41), (44, 40, 34, 38), (40, 44, 49, 45), (44, 43, 48, 49), (43, 42, 47, 48), (42, 41, 46, 47), (41, 40, 45, 46), (49, 48, 51, 50), (48, 47, 52, 51), (38, 34, 57, 58), (30, 39, 59, 53), (39, 38, 58, 59), (34, 33, 56, 57), (33, 32, 55, 56), (32, 31, 54, 55), (31, 30, 53, 54), (58, 57, 64, 65), (53, 59, 66, 60), (59, 58, 65, 66), (57, 56, 63, 64), (56, 55, 62, 63), (55, 54, 61, 62), (54, 53, 60, 61), (65, 64, 71, 72), (60, 66, 73, 67), (66, 65, 72, 73), (64, 63, 70, 71), (63, 62, 69, 70), (62, 61, 68, 69), (61, 60, 67, 68), (49, 50, 52, 46), (49, 46, 75, 76), (45, 49, 76, 74), (46, 45, 74, 75)])
me_circle.use_remesh_preserve_volume = False
me_circle.use_remesh_preserve_attributes = False
me_circle.use_mirror_vertex_groups = False
me_circle.update()
me_icosphere = bpy.data.meshes.new('Icosphere')
me_icosphere.from_pydata([(2.044, 2.439, -2.085), (-1.185, 2.539, -0.03512), (-0.9275, 2.444, -0.2836), (-1.841, 1.077, -0.6695), (-1.771, 1.253, -0.1723), (2.499, -0.4157, -2.993), (-1.189, 1.417, -1.229), (-0.9993, 0.7226, -1.446), (-2.423, 1.144, -0.364), (-2.525, 0.629, -0.6637), (-2.437, 0.3103, -0.8951), (-2.137, 0.1729, -1.268), (-1.81, 0.6438, -1.531), (-2.472, 1.189, 0.05004), (-2.545, 0.8314, 0.2158), (-2.93, -0.476, -0.2584), (-2.529, -0.6064, -0.7455), (-3.05, -0.7132, 0.00593), (1.454, 1.958, -2.391), (1.511, 2.802, -0.6786), (3.157, 0.9236, -2.808), (2.108, 3.204, -1.581), (3.454, 0.2219, -2.709), (2.08, 3.208, -1.274), (2.462, 2.666, -1.488), (1.087, 3.045, -0.7554), (0.8994, 2.336, -2.233), (1.06, 2.639, -1.514), (0.01975, 2.493, -2.0), (0.2759, 2.611, -1.818), (2.769, -0.1356, -0.562), (1.802, 0.09526, -3.002), (2.16, 2.041, -2.54), (2.918, 2.102, -2.205), (0.8654, 3.034, -0.8909), (-0.8913, 2.045, -1.423), (-0.3297, 2.43, -0.923), (0.616, -2.047, -3.137), (0.05315, 1.594, -2.317), (-0.8208, 2.422, -1.279), (-0.6834, 1.861, -1.733), (-0.4424, 0.8621, -1.976), (-0.3495, 2.442, -0.7045), (-1.047, 1.676, -1.383), (-1.466, 0.2945, -1.754), (-1.081, -0.8449, -2.162), (-1.926, -0.9262, -1.631), (-1.919, -0.4685, -1.51), (-2.365, 0.6125, 0.4054), (-2.851, -0.9341, 0.2926), (-2.401, -0.7441, -1.216), (-2.625, -0.2735, 0.5757), (-2.885, 0.0098, 0.03661), (-2.022, 0.966, -1.267), (-1.761, -0.1933, -1.591), (-2.288, 1.361, -0.06849), (-0.04602, -0.8682, -3.573), (-1.219, 1.758, -0.6795), (-1.185, 2.129, -0.7259), (-0.8834, -0.9596, -2.514), (1.429, -0.4434, -3.511), (-0.9481, 2.247, -1.195), (2.088, -1.56, -2.704), (2.488, -2.787, -1.913), (2.931, 0.2526, -1.036), (3.262, -0.2317, -1.532), (3.438, 0.4358, -1.765), (2.31, -1.948, -2.459), (2.839, -1.844, -1.364), (2.902, -0.9695, -1.048), (0.6958, 2.587, -1.33), (1.42, 2.958, -1.507), (0.4544, 2.77, -0.4188), (0.2091, 2.716, -0.473), (-0.3041, 2.336, -0.4124), (1.617, 3.184, -1.366), (1.139, 2.634, -1.911), (2.499, 2.067, -0.8417), (1.817, 3.019, -1.757), (2.341, 2.712, -1.632), (1.724, 3.105, -0.9617), (1.957, 2.99, -0.7828), (1.4, 3.159, -1.079), (1.718, 3.236, -1.172), (0.8399, 2.477, -0.2426), (1.798, 2.378, 0.2177), (1.076, 2.759, -0.4093), (1.346, 2.423, -0.1654), (1.879, -0.3799, 1.617), (2.389, 2.134, -0.6601), (1.074, 2.159, -0.004528), (0.7321, 2.01, 0.2951), (1.597, 2.343, 0.6082), (0.4676, 1.969, 0.4952), (0.8705, 2.513, 0.7515), (2.061, 2.28, -0.1248), (1.513, 2.791, 0.1304), (1.166, 2.274, -0.2852), (2.555, 1.334, -0.6049), (-0.904, 0.9297, 2.659), (2.746, 1.446, -1.153), (2.582, 1.515, -0.2336), (2.676, 1.368, 0.1043), (1.477, 2.452, 1.006), (1.485, 2.354, 1.163), (0.6543, 2.124, 1.201), (0.4816, 2.215, 1.65), (2.282, 0.5766, 1.204), (0.158, 1.782, 1.8), (1.351, -1.047, 1.569), (-0.3691, -1.148, 1.627), (0.164, -0.9518, 1.912), (-0.394, -0.2702, 2.412), (0.8237, 0.4374, 2.374), (1.878, 0.7159, 1.712), (2.652, 1.067, 0.4021), (0.06667, 2.036, 1.653), (0.3297, 2.19, 1.354), (-0.9898, 0.6287, 2.685), (-1.151, 1.261, 2.423), (0.5562, -1.241, 1.686), (1.864, 1.594, 1.07), (-1.746, -0.3673, 2.165), (-1.45, -0.3027, 2.157), (-1.929, -0.05157, 2.197), (-0.6962, -1.356, 1.692), (-0.3576, 0.654, 2.575), (-0.1387, -0.9595, 1.71), (-0.4215, 1.39, 2.219), (0.3117, 1.007, 2.217), (0.9713, -0.7, 1.892), (1.261, 0.7312, 2.209), (0.3953, 0.538, 2.457), (1.19, 0.3039, 2.225), (1.621, 1.153, 1.65), (1.026, 1.407, 1.814), (2.013, 0.332, 1.653), (1.633, 0.6068, 2.044), (1.015, -0.1556, 2.18), (0.8236, 2.286, 1.811), (0.6142, -0.6202, 2.04), (-0.8583, 1.537, 2.331), (-1.047, -0.4514, 1.923), (-0.181, 1.589, 1.996), (-1.181, -1.34, 1.851), (-1.338, -1.795, 1.735), (-2.259, -0.2032, 1.863), (-1.906, -1.826, 1.589), (-2.113, 0.1933, 1.913), (-2.343, -0.7623, 1.749), (-1.81, -1.79, 1.815), (-2.025, -2.074, -0.4533), (-2.483, -0.5074, 1.332), (-2.397, -0.5482, 1.539), (-2.198, -0.7871, 1.887), (-0.6744, 1.706, 2.012), (-0.223, -0.7224, 2.006), (-0.5036, 1.581, 2.061), (-1.33, 1.37, 1.972), (-1.564, 0.3888, 2.197), (-2.76, -0.9765, 1.174), (-1.538, -2.139, 1.057), (-2.508, -2.198, 0.6853), (-3.024, -1.141, -0.04558), (-1.248, 1.317, 2.118), (1.407, -4.883, -0.3324), (1.647, -4.209, 0.4186), (0.6858, -4.559, 0.07242), (0.9082, -2.725, 1.134), (-0.3028, -3.891, 0.8404), (-0.1269, -3.463, 1.043), (-0.2336, -4.111, 0.5666), (0.2819, -4.438, 0.2773), (-0.6395, -3.521, 0.3677), (-0.5716, -2.315, 1.162), (-0.9694, -2.26, 1.137), (-1.172, -2.751, 0.6631), (-0.1116, -4.167, 0.2127), (-2.808, -1.379, 0.6367), (-0.9266, -1.974, 1.247), (0.3285, -3.233, 1.198), (-0.2688, -2.002, 1.251), (2.008, -3.404, -0.04322), (0.6109, -2.815, 1.302), (1.835, -4.101, 0.007705), (1.613, -2.003, 0.916), (2.02, -2.246, 0.3072), (0.7104, -2.146, 1.052), (2.084, -2.959, -0.09189), (1.833, -1.942, 0.6882), (1.703, -2.5, 0.7839), (-1.401, -2.992, -1.127), (0.5701, -4.525, -2.143), (0.5864, -5.216, -1.715), (0.04028, -3.417, -1.942), (1.44, -4.28, -2.204), (1.195, -3.925, -1.569), (0.6866, -3.089, -2.081), (0.8384, -4.003, -1.613), (0.253, -1.913, -1.943), (0.9266, -2.103, -2.133), (1.767, -3.779, -1.639), (1.264, -1.998, -2.26), (2.259, -4.06, -2.297), (2.474, -3.631, -1.61), (2.212, -3.71, -1.65), (1.766, -1.971, -2.387), (0.4771, -2.51, -1.947), (2.942, -1.613, -1.587), (2.85, -2.012, -1.659), (2.96, 0.9399, -1.201), (3.268, -0.5082, -1.948), (3.633, 0.8823, -2.093), (2.976, -0.1544, -2.831), (2.801, 1.825, -1.32), (3.214, -0.8427, -2.393), (1.772, -1.377, -2.989), (-0.1743, -2.226, -2.607), (-0.154, -2.128, -2.092), (-0.4345, -2.354, -1.978), (-0.5109, -3.018, -1.454), (-0.7409, -1.726, -2.18), (0.2897, -3.02, -1.956), (-0.6376, -1.738, -2.388), (3.253, 1.408, -2.787), (0.8074, -1.822, -2.604), (0.9564, -1.522, -3.497), (0.2583, -2.442, -2.863), (0.8805, 1.755, -2.543), (1.374, -1.376, -3.147), (1.814, 1.139, -2.711), (3.889, 1.061, -2.884), (0.3623, 1.973, -2.434), (2.62, 0.7215, -2.843), (2.2, -0.3528, -3.119), (2.645, 2.04, -2.688), (2.395, 2.489, -2.116), (2.692, 2.177, -1.639), (3.64, 0.4259, -2.348), (2.898, 1.926, -1.574), (3.623, 0.72, -2.819), (2.66, 1.428, -2.764), (3.024, -0.7883, -2.786), (2.141, -1.431, -3.005), (0.9343, -1.743, -2.201), (-0.8268, -1.3, -2.504), (3.428, 1.112, -1.709), (3.952, 1.02, -2.354), (3.172, 1.326, -1.688), (-0.3496, -2.016, -2.781), (2.776, -0.9254, -2.826), (-1.008, 2.326, -0.7076), (3.248, -0.6902, -2.71), (-0.9379, 1.587, 2.181), (-1.136, -0.9303, -2.03), (0.946, -1.408, 1.473), (2.619, 2.004, -1.047), (1.541, 2.414, -2.191), (2.571, 2.217, -1.325), (2.385, 2.745, -1.117), (1.131, 3.047, -1.149), (-2.342, 0.0295, 1.641), (-0.6424, -0.4796, 2.013), (1.175, -1.432, -2.737), (1.8, 2.054, 0.9094), (2.855, 0.5418, 0.02117), (1.732, 2.747, 0.05801), (-1.078, -0.3956, -2.154), (-1.026, 1.205, -1.491), (-0.913, -1.328, -2.257), (-2.815, -0.4634, 0.231), (-2.977, -0.7972, -0.4207), (-2.626, -1.862, 0.2939), (-1.516, -1.49, 1.915), (-1.367, -1.844, 1.321), (-0.7939, -1.611, 1.387), (1.536, 0.06881, 2.038), (1.307, -1.707, 1.208), (2.283, -1.501, 0.6367), (3.294, 1.455, -1.943), (3.058, -1.039, -1.672), (2.639, -1.523, -2.609), (1.024, -2.936, -2.117), (0.7901, -3.468, -1.756), (0.05948, -2.478, -1.803), (-1.048, -3.127, -0.9285), (0.2082, -5.301, -1.09), (-1.003, -4.094, -0.1683), (-0.6231, -3.857, 0.5577), (0.5152, -4.698, -0.09656), (0.1451, -4.212, 0.698), (2.273, -3.317, -1.938), (2.659, -3.509, -1.282), (2.196, -4.049, -1.401), (1.728, -3.394, 0.6599), (2.062, -4.321, -0.533), (2.363, -3.279, -0.3715), (2.357, 1.6, 0.4582), (2.386, 1.948, 0.1042), (2.305, 1.138, 0.8186), (1.993, -1.118, 1.161), (1.45, -1.423, 1.238), (2.815, 0.4207, 0.4563), (2.343, 1.89, -0.4326), (2.625, -0.9198, 0.6822), (1.689, -1.562, 0.8146), (2.884, -0.7908, 0.1859), (2.647, 0.831, -0.4569), (2.948, -1.318, -0.3807), (1.42, 2.641, 0.3597), (2.959, -0.3381, -0.2121), (1.458, 2.155, 1.351), (1.827, 1.223, 1.306), (1.171, 2.51, 0.7669), (1.926, 1.951, 0.369), (0.6492, 1.884, 1.884), (1.168, 2.394, 1.19), (2.375, -0.2416, 1.257), (0.9643, 2.25, 1.522), (0.5412, -0.1422, 2.273), (1.515, 1.004, 2.02), (2.123, 2.595, -0.3631), (3.157, 1.032, -1.451), (1.315, 2.682, 0.1535), (2.994, -1.309, -2.217), (2.966, -1.857, -1.918), (2.823, 0.1284, -0.7806), (2.416, 2.442, -0.8336), (3.105, 0.4379, -1.266), (1.49, 2.421, -0.4554), (3.424, -0.1594, -2.291), (2.186, 0.531, -2.875), (2.996, -1.058, -2.607), (-1.276, 1.073, -0.8679), (1.609, 2.864, -0.1103), (-0.04542, 2.681, -0.34), (2.71, 0.2333, -0.4487), (0.6906, -0.9665, 1.814), (2.938, -1.597, -0.9582), (-0.3867, 0.01233, 2.546), (-0.2366, 1.857, 1.821), (2.26, 2.799, -1.841), (2.708, -2.033, -2.271), (2.391, -1.185, -2.901), (2.998, -0.4329, -1.177), (2.734, -1.478, 0.2883), (2.951, -1.256, -1.303), (2.936, 0.002639, 0.201), (2.591, -1.681, -0.0418), (2.406, -1.769, 0.2816), (0.8506, -1.565, 1.352), (2.076, -1.92, 0.4891), (1.954, -2.671, 0.2266), (2.836, -0.3257, 0.4929), (2.738, -1.525, -0.2517), (2.965, -1.482, -0.6275), (2.735, -2.293, -1.527), (2.563, -2.856, -1.602), (2.791, 0.8772, -0.9216), (2.35, -2.523, -0.3499), (1.876, -2.864, 0.6637), (2.116, -2.613, -0.1347), (0.6152, -1.785, 1.143), (0.02844, 0.3636, 2.515), (0.7617, 2.391, 0.9441), (-0.6633, 1.101, 2.428), (1.011, 0.9026, 2.131), (1.545, 2.578, -1.885), (0.8998, 2.124, -0.1593), (2.562, 1.678, -0.8121), (0.676, 2.725, -0.3505), (0.6317, 2.987, -0.6337), (0.7354, 2.558, -1.879), (0.5956, 2.972, -1.062), (0.9361, 0.3669, -3.437), (2.188, -1.211, -3.251), (-0.6188, 1.45, -1.851), (0.9969, 2.552, 0.4805), (-0.8005, 0.985, -1.712), (-0.627, 2.456, -0.5687), (-0.0402, 2.481, -1.67), (-0.1444, 2.173, -2.07), (-0.3088, 1.486, -2.092), (0.04152, 2.462, -1.025), (0.176, 2.821, -0.6917), (0.2618, 2.359, -2.247), (3.748, 0.7338, -2.526), (-1.098, 0.1149, 2.258), (-2.692, -1.971, 0.9853), (-2.546, -0.917, 1.472), (-2.746, -0.8357, 0.8264), (-2.499, 0.06869, 0.7776), (-0.8516, 1.565, -1.616), (-0.5006, -1.478, -2.973), (-1.269, -1.234, -1.893), (-1.351, -0.5803, -1.852), (-1.336, 0.815, -1.499), (0.6938, 2.015, 0.02821), (0.5998, 2.331, 0.7316), (0.3349, 2.314, 1.153), (-0.4824, 1.914, 1.7), (-0.9803, 1.61, 1.964), (-1.459, 0.87, 2.104), (-2.237, 0.9879, 1.941), (-2.335, 0.8419, 1.516), (-2.331, 0.6883, 1.063), (-2.186, 0.984, 0.4188), (-1.948, 1.304, 0.1601), (-1.384, 1.455, -0.4046), (-0.8398, 2.454, -0.9485), (-0.1264, 2.668, -0.5677), (0.2722, 2.556, -0.2811), (-0.9063, 2.526, 1.185), (-0.5517, 2.311, 1.26), (-0.2054, 2.067, 1.315), (0.257, 2.465, 0.06863), (-0.2526, 2.714, 0.4393), (-0.7328, 2.404, 0.7222), (-1.419, 2.376, 1.378), (-1.619, 1.933, 1.652), (-1.707, 1.298, 1.905), (-1.961, 2.849, 1.14), (-2.19, 2.171, 1.123), (-2.16, 1.189, 0.8619), (-1.414, 2.734, 0.6295), (-1.342, 2.81, 0.2771), (-1.074, 2.044, -0.3575), (-0.5882, 2.129, 0.2411), (-0.1071, 2.513, 0.01451), (-0.5753, 2.277, -0.2268), (-2.219, 3.182, 0.7511), (-1.795, 2.275, 0.09866), (-2.121, 1.896, 0.5796), (-2.089, 2.304, 1.55), (-2.253, 1.366, 1.324), (-2.156, 1.641, 1.771), (-1.086, 2.161, 1.48), (-1.247, 1.724, 1.759), (-0.7596, 1.968, 1.58), (-0.3942, 2.689, 0.9286), (0.06702, 2.104, 0.8616), (0.2152, 2.386, 0.4357), (0.3844, 2.411, -1.29), (0.9151, -0.9348, -3.512), (-0.5128, 2.395, -1.59), (-2.355, 0.7826, -0.9054), (-2.456, 0.06241, -0.8042), (-2.638, 0.7238, -0.1773), (-2.462, 0.0669, 1.205), (-1.17, -2.542, 0.9318), (-0.8161, -2.72, -1.65), (0.07811, -4.332, -2.021), (1.074, -4.92, -1.491), (-1.722, -3.158, 0.2159), (-1.768, -2.622, -0.3734), (-1.854, -2.514, -1.255), (-0.6883, -2.119, -2.107), (-0.1298, -2.131, -2.29), (0.5514, -2.344, -2.516), (1.986, 2.929, -0.5542), (2.814, -0.686, -0.7399), (1.584, -1.449, -2.56), (1.466, 1.009, -2.737), (-0.1079, 1.039, 2.323), (0.1088, -0.45, 2.265), (0.2538, -1.333, 1.402), (2.941, -1.332, -0.0536), (2.661, 0.04311, 0.844), (1.209, 1.857, 1.72), (-2.11, -0.3022, 2.005), (-2.207, -1.347, 1.779), (-1.923, -1.914, 1.229), (-0.2716, -1.505, 1.366), (-0.9743, -0.9514, 1.853), (-1.687, 0.06871, 2.284), (-2.78, 0.4457, 0.3321), (-2.768, 0.1524, -0.2228), (-2.438, -1.172, -1.264), (1.792, -4.337, -1.046), (2.289, -3.596, -0.8793), (2.659, -2.982, -0.7074), (2.153, -2.062, -0.01671), (1.926, -2.325, 0.6258), (1.182, -2.189, 0.9724), (2.299, -2.506, -2.205), (2.711, -2.386, -1.883), (2.948, -2.66, -1.144), (1.536, -4.348, -1.453), (2.013, -4.3, -2.276), (1.708, -2.884, -2.225), (-1.053, -2.207, 0.431), (-0.1989, -4.866, 0.05771), (0.7823, -5.031, -0.7436), (0.01672, -2.576, 1.172), (-0.7535, -2.793, 1.009), (-1.891, 0.5376, 2.129), (-2.324, 0.5974, 0.6445), (-1.168, 2.03, -1.066), (0.5444, 2.35, -0.1015), (-1.148, 2.257, 0.9377), (0.7214, -3.334, 1.091), (1.039, -4.461, 0.2748), (1.332, -4.933, -0.6809), (-1.516, -1.892, -1.756), (1.128, -1.572, -2.349), (-0.0127, 2.14, 1.491), (-1.713, -2.364, 0.7705), (0.3018, -2.072, 1.196), (2.517, -1.797, -0.5227), (1.336, -4.803, -1.14)], [], [(28, 385, 381), (276, 138, 130), (119, 387, 118), (139, 315, 468), (120, 337, 111), (337, 255, 109), (299, 121, 312), (403, 148, 495), (469, 124, 495), (123, 474, 122), (387, 142, 262), (124, 469, 122), (124, 474, 495), (125, 275, 472), (147, 471, 274), (253, 141, 155), (128, 365, 463), (127, 465, 111), (127, 262, 110), (119, 118, 99), (130, 109, 276), (131, 320, 366), (129, 315, 108), (463, 129, 128), (112, 339, 99), (366, 129, 113), (315, 139, 106), (158, 437, 420), (132, 463, 363), (132, 113, 129), (132, 363, 319), (134, 320, 114), (134, 312, 468), (135, 366, 320), (135, 468, 315), (319, 138, 133), (136, 317, 107), (137, 320, 131), (137, 276, 114), (88, 136, 276), (138, 276, 133), (113, 132, 319), (139, 318, 106), (140, 337, 130), (140, 319, 464), (141, 365, 128), (128, 143, 157), (125, 472, 110), (118, 262, 112), (143, 128, 129), (143, 108, 340), (141, 157, 155), (144, 275, 125), (469, 146, 149), (146, 261, 149), (145, 274, 275), (273, 144, 122), (390, 160, 152), (159, 474, 387), (148, 469, 495), (148, 403, 261), (147, 150, 470), (470, 154, 149), (150, 274, 145), (150, 147, 274), (390, 51, 49), (272, 178, 49), (261, 153, 149), (152, 448, 390), (153, 261, 152), (153, 389, 149), (154, 469, 149), (471, 147, 470), (155, 400, 401), (157, 340, 155), (156, 262, 127), (156, 111, 112), (141, 253, 119), (157, 141, 128), (437, 158, 401), (143, 340, 157), (273, 150, 145), (154, 470, 150), (160, 389, 152), (160, 390, 388), (161, 449, 274), (161, 471, 506), (162, 453, 506), (178, 162, 388), (390, 178, 388), (163, 272, 17), (164, 401, 158), (164, 402, 119), (305, 189, 351), (166, 501, 165), (502, 165, 289), (493, 174, 170), (185, 277, 483), (167, 501, 290), (168, 500, 294), (507, 187, 362), (472, 181, 507), (169, 494, 288), (288, 177, 171), (170, 180, 493), (171, 290, 169), (490, 173, 176), (172, 290, 171), (172, 289, 167), (169, 170, 494), (173, 491, 289), (289, 177, 173), (176, 449, 506), (175, 494, 174), (175, 274, 449), (500, 180, 290), (174, 494, 170), (177, 288, 173), (177, 289, 171), (162, 178, 272), (173, 288, 176), (179, 275, 274), (179, 175, 174), (180, 170, 290), (294, 166, 184), (181, 493, 507), (181, 472, 275), (493, 181, 174), (352, 188, 361), (183, 500, 168), (183, 507, 493), (294, 184, 182), (180, 500, 183), (277, 185, 305), (166, 165, 184), (186, 481, 351), (186, 482, 352), (187, 507, 168), (187, 483, 362), (188, 352, 182), (188, 296, 361), (189, 305, 185), (189, 482, 351), (190, 482, 185), (190, 483, 360), (191, 285, 454), (191, 455, 450), (284, 194, 450), (457, 218, 456), (286, 193, 452), (193, 286, 451), (284, 222, 194), (450, 220, 285), (358, 210, 100), (488, 203, 201), (196, 283, 195), (196, 487, 452), (197, 282, 195), (269, 223, 221), (198, 283, 196), (198, 452, 192), (284, 207, 197), (199, 457, 458), (200, 282, 199), (207, 282, 197), (201, 293, 487), (291, 203, 489), (488, 201, 195), (202, 489, 200), (203, 291, 201), (203, 488, 489), (204, 291, 357), (204, 292, 293), (205, 291, 204), (205, 293, 201), (206, 461, 62), (282, 207, 199), (489, 202, 206), (207, 284, 199), (208, 346, 68), (208, 325, 280), (358, 98, 307), (209, 356, 485), (68, 209, 208), (100, 369, 358), (211, 330, 66), (211, 280, 324), (279, 247, 231), (248, 322, 246), (330, 215, 252), (236, 0, 79), (256, 214, 258), (65, 280, 211), (33, 224, 235), (215, 330, 211), (215, 324, 332), (228, 385, 26), (393, 249, 245), (249, 217, 245), (218, 457, 199), (456, 219, 450), (219, 456, 218), (219, 284, 450), (220, 450, 194), (220, 451, 285), (221, 456, 394), (457, 223, 217), (192, 194, 283), (222, 283, 194), (223, 457, 221), (245, 59, 393), (254, 269, 394), (504, 225, 263), (225, 504, 458), (225, 37, 263), (267, 45, 395), (226, 443, 60), (37, 225, 227), (267, 7, 378), (330, 238, 66), (229, 60, 216), (443, 226, 56), (229, 263, 226), (462, 230, 31), (62, 243, 343), (20, 240, 22), (231, 33, 279), (228, 26, 18), (26, 372, 76), (20, 213, 233), (233, 331, 32), (234, 331, 5), (234, 375, 31), (235, 32, 0), (20, 224, 231), (232, 374, 38), (236, 33, 235), (33, 237, 279), (213, 5, 233), (386, 238, 22), (238, 386, 212), (239, 279, 237), (239, 258, 214), (240, 20, 231), (240, 386, 22), (241, 32, 235), (241, 20, 233), (331, 230, 32), (242, 213, 252), (375, 243, 216), (250, 5, 213), (244, 458, 504), (244, 202, 200), (249, 393, 227), (245, 267, 59), (246, 212, 279), (246, 322, 66), (247, 386, 231), (247, 279, 212), (279, 248, 246), (215, 332, 252), (238, 212, 66), (239, 214, 248), (322, 248, 214), (388, 162, 506), (227, 458, 217), (98, 358, 369), (230, 462, 18), (426, 58, 57), (441, 93, 91), (79, 341, 24), (6, 497, 43), (410, 74, 335), (150, 273, 469), (402, 158, 420), (398, 94, 377), (93, 398, 91), (18, 257, 32), (257, 0, 32), (22, 213, 20), (313, 94, 364), (408, 57, 333), (260, 82, 75), (213, 242, 250), (410, 42, 379), (254, 395, 45), (267, 44, 7), (380, 383, 442), (409, 42, 36), (11, 54, 47), (446, 47, 46), (395, 254, 394), (394, 46, 395), (476, 52, 475), (272, 49, 17), (471, 161, 274), (389, 153, 152), (389, 160, 388), (469, 154, 150), (470, 149, 389), (261, 146, 148), (401, 253, 155), (402, 164, 158), (474, 124, 122), (464, 111, 337), (474, 159, 495), (474, 123, 387), (144, 473, 122), (253, 401, 119), (473, 125, 110), (126, 339, 363), (142, 473, 262), (464, 112, 111), (356, 209, 68), (133, 276, 131), (463, 126, 363), (107, 317, 467), (75, 21, 78), (105, 316, 364), (370, 86, 25), (93, 441, 440), (103, 313, 316), (318, 139, 468), (327, 77, 256), (279, 239, 248), (465, 120, 111), (485, 63, 484), (25, 371, 370), (245, 217, 269), (243, 375, 343), (224, 33, 231), (269, 254, 45), (242, 332, 250), (37, 227, 393), (284, 218, 199), (457, 217, 458), (283, 222, 197), (456, 221, 457), (445, 53, 12), (270, 52, 15), (270, 51, 475), (477, 50, 46), (159, 402, 495), (455, 191, 454), (178, 390, 49), (271, 163, 17), (453, 162, 272), (473, 142, 123), (144, 145, 275), (51, 270, 49), (473, 123, 122), (273, 122, 469), (144, 125, 473), (273, 145, 144), (111, 156, 127), (146, 469, 148), (449, 161, 506), (175, 179, 274), (449, 176, 288), (494, 175, 449), (181, 275, 174), (294, 182, 352), (505, 117, 399), (109, 130, 337), (468, 135, 320), (298, 102, 101), (302, 299, 467), (116, 108, 106), (296, 188, 182), (483, 187, 168), (482, 186, 351), (91, 397, 441), (77, 327, 89), (334, 87, 323), (327, 256, 258), (321, 89, 327), (212, 246, 66), (263, 461, 504), (322, 210, 328), (238, 330, 22), (206, 484, 489), (292, 204, 357), (487, 196, 195), (224, 20, 235), (458, 200, 199), (283, 198, 192), (452, 198, 196), (282, 200, 489), (284, 219, 218), (283, 197, 195), (488, 195, 282), (192, 193, 451), (193, 192, 452), (451, 220, 194), (269, 221, 394), (451, 194, 192), (222, 284, 197), (285, 191, 450), (271, 151, 163), (275, 179, 174), (490, 176, 506), (491, 173, 490), (289, 172, 171), (290, 170, 169), (290, 172, 167), (166, 294, 500), (167, 289, 165), (288, 171, 169), (295, 184, 165), (67, 484, 206), (281, 67, 62), (328, 64, 344), (458, 244, 200), (293, 205, 204), (201, 487, 195), (62, 67, 206), (507, 183, 168), (483, 168, 294), (501, 167, 165), (493, 180, 183), (295, 165, 502), (184, 295, 182), (296, 182, 295), (109, 301, 300), (303, 98, 369), (262, 156, 112), (311, 121, 264), (260, 71, 27), (255, 277, 301), (138, 319, 130), (102, 298, 297), (91, 377, 90), (397, 91, 90), (108, 116, 340), (482, 190, 360), (297, 115, 102), (84, 97, 86), (66, 322, 328), (8, 55, 4), (86, 370, 84), (266, 96, 309), (23, 24, 21), (505, 116, 106), (465, 127, 110), (99, 118, 112), (366, 135, 315), (400, 155, 340), (302, 115, 299), (316, 104, 103), (108, 143, 129), (114, 136, 107), (116, 505, 340), (344, 69, 346), (337, 120, 255), (105, 117, 106), (312, 134, 114), (483, 190, 185), (319, 140, 130), (369, 89, 303), (482, 189, 185), (90, 323, 87), (260, 75, 71), (481, 186, 352), (325, 209, 485), (397, 90, 368), (60, 443, 374), (230, 331, 31), (378, 59, 267), (30, 310, 460), (65, 328, 344), (266, 95, 321), (79, 24, 258), (214, 100, 322), (227, 225, 458), (411, 73, 335), (326, 30, 460), (309, 92, 85), (133, 113, 319), (142, 387, 123), (121, 299, 264), (387, 119, 402), (277, 255, 350), (339, 126, 365), (40, 392, 35), (258, 237, 79), (461, 206, 504), (99, 339, 365), (338, 69, 460), (66, 65, 211), (209, 325, 208), (118, 387, 262), (121, 311, 312), (486, 68, 338), (291, 205, 201), (70, 373, 27), (151, 454, 163), (365, 141, 99), (350, 255, 465), (85, 95, 266), (315, 129, 366), (463, 132, 129), (317, 136, 88), (60, 374, 31), (409, 61, 497), (228, 462, 374), (23, 80, 259), (35, 61, 39), (303, 101, 98), (310, 30, 336), (30, 326, 336), (402, 159, 387), (258, 24, 259), (0, 257, 367), (33, 236, 79), (444, 39, 36), (343, 250, 281), (243, 62, 216), (250, 332, 281), (392, 43, 35), (210, 322, 100), (96, 323, 309), (269, 45, 245), (341, 21, 24), (443, 38, 374), (252, 22, 330), (376, 41, 378), (36, 383, 444), (383, 36, 410), (384, 73, 72), (126, 463, 365), (382, 38, 56), (375, 216, 60), (257, 18, 76), (429, 74, 379), (71, 367, 27), (375, 234, 5), (71, 75, 78), (0, 236, 235), (18, 26, 76), (497, 58, 251), (63, 291, 484), (291, 63, 357), (462, 31, 374), (382, 41, 376), (44, 396, 7), (395, 54, 44), (4, 3, 8), (407, 55, 13), (443, 56, 38), (46, 394, 477), (12, 396, 44), (7, 396, 268), (333, 53, 3), (45, 267, 245), (406, 48, 496), (448, 152, 261), (391, 51, 390), (272, 163, 454), (326, 64, 358), (259, 327, 258), (83, 80, 23), (95, 303, 321), (97, 329, 86), (19, 86, 329), (386, 240, 231), (371, 72, 370), (484, 67, 342), (459, 81, 19), (84, 498, 368), (80, 81, 259), (498, 84, 370), (34, 260, 373), (331, 233, 5), (385, 232, 38), (78, 341, 0), (22, 252, 213), (72, 371, 384), (324, 215, 211), (381, 38, 382), (442, 29, 380), (332, 242, 252), (230, 18, 32), (232, 385, 228), (327, 259, 459), (462, 228, 18), (367, 76, 27), (34, 371, 25), (268, 6, 43), (376, 40, 382), (383, 384, 442), (383, 410, 384), (38, 381, 385), (226, 263, 37), (374, 232, 228), (42, 409, 379), (39, 409, 36), (39, 444, 35), (40, 444, 382), (40, 376, 392), (444, 40, 35), (226, 37, 56), (475, 48, 14), (42, 410, 36), (43, 497, 35), (43, 392, 268), (11, 12, 44), (41, 56, 393), (59, 41, 393), (446, 50, 16), (10, 11, 446), (378, 7, 268), (47, 395, 46), (47, 446, 11), (48, 406, 14), (48, 475, 496), (49, 270, 17), (151, 271, 455), (50, 446, 46), (50, 477, 16), (454, 151, 455), (51, 391, 475), (52, 476, 15), (52, 270, 475), (53, 333, 12), (53, 445, 3), (54, 395, 47), (54, 11, 44), (55, 407, 4), (55, 8, 13), (60, 229, 226), (41, 382, 56), (57, 497, 333), (57, 408, 426), (58, 497, 57), (58, 426, 251), (44, 267, 395), (59, 378, 41), (263, 229, 216), (263, 216, 461), (61, 409, 39), (61, 35, 497), (375, 60, 31), (331, 234, 31), (63, 485, 357), (64, 328, 358), (64, 326, 344), (24, 23, 259), (214, 256, 100), (280, 65, 344), (258, 239, 237), (202, 504, 206), (67, 281, 342), (68, 486, 356), (68, 346, 338), (69, 338, 346), (69, 344, 460), (346, 208, 280), (70, 372, 29), (202, 244, 504), (328, 65, 66), (373, 70, 442), (72, 411, 370), (73, 411, 72), (73, 384, 335), (74, 429, 335), (74, 410, 379), (32, 241, 233), (341, 79, 0), (76, 372, 27), (367, 257, 76), (386, 247, 212), (23, 21, 75), (78, 21, 341), (78, 367, 71), (367, 78, 0), (217, 249, 227), (223, 269, 217), (80, 19, 81), (81, 459, 259), (19, 80, 25), (75, 83, 23), (82, 260, 25), (83, 75, 82), (250, 343, 5), (80, 82, 25), (80, 83, 82), (85, 266, 309), (85, 314, 298), (86, 19, 25), (87, 334, 329), (461, 216, 62), (264, 104, 311), (77, 369, 256), (309, 377, 313), (323, 90, 377), (369, 77, 89), (87, 97, 90), (377, 91, 398), (303, 95, 298), (97, 84, 368), (92, 314, 85), (92, 309, 313), (398, 93, 440), (314, 92, 264), (94, 313, 377), (94, 398, 364), (323, 96, 334), (95, 85, 298), (89, 321, 303), (96, 266, 334), (97, 368, 90), (97, 87, 329), (210, 358, 328), (307, 102, 265), (88, 276, 109), (20, 241, 235), (237, 33, 79), (100, 256, 369), (101, 307, 98), (101, 303, 298), (102, 307, 101), (313, 103, 92), (265, 115, 302), (103, 264, 92), (104, 264, 103), (104, 316, 311), (115, 297, 299), (105, 318, 316), (106, 318, 105), (501, 166, 500), (107, 467, 299), (312, 107, 299), (320, 134, 468), (108, 315, 106), (401, 164, 119), (113, 131, 366), (110, 472, 465), (110, 262, 473), (255, 301, 109), (337, 140, 464), (119, 99, 141), (112, 464, 339), (113, 133, 131), (320, 137, 114), (276, 137, 131), (136, 114, 276), (399, 105, 364), (115, 265, 102), (300, 88, 109), (120, 465, 255), (117, 505, 106), (117, 105, 399), (107, 312, 114), (88, 300, 317), (448, 261, 404), (465, 362, 350), (294, 360, 483), (306, 466, 310), (305, 278, 300), (456, 503, 394), (475, 391, 496), (353, 306, 347), (476, 16, 15), (354, 508, 308), (353, 302, 467), (271, 15, 477), (5, 343, 375), (306, 353, 304), (354, 466, 348), (477, 455, 271), (355, 508, 338), (460, 355, 338), (454, 453, 272), (355, 460, 308), (382, 444, 381), (302, 347, 265), (346, 280, 344), (260, 34, 25), (485, 356, 357), (28, 380, 29), (356, 486, 357), (400, 340, 505), (314, 264, 297), (280, 325, 324), (468, 312, 311), (349, 351, 481), (359, 480, 508), (360, 294, 352), (268, 392, 378), (361, 296, 359), (278, 349, 345), (467, 317, 304), (361, 481, 352), (362, 483, 350), (317, 300, 304), (310, 336, 265), (362, 465, 507), (301, 277, 305), (300, 301, 305), (14, 406, 13), (466, 354, 308), (318, 468, 311), (349, 481, 348), (278, 351, 349), (345, 306, 304), (323, 377, 309), (363, 464, 319), (6, 396, 333), (307, 336, 326), (324, 325, 342), (347, 310, 265), (508, 354, 348), (14, 447, 475), (298, 314, 297), (486, 338, 508), (459, 334, 321), (372, 70, 27), (397, 368, 498), (19, 329, 459), (373, 442, 384), (380, 28, 381), (488, 282, 489), (70, 29, 442), (327, 459, 321), (447, 9, 446), (326, 358, 307), (281, 332, 324), (409, 251, 379), (260, 27, 373), (9, 447, 8), (371, 373, 384), (335, 428, 411), (371, 34, 373), (428, 335, 429), (450, 503, 456), (450, 455, 503), (16, 477, 15), (10, 446, 9), (464, 363, 339), (385, 28, 29), (451, 286, 285), (286, 287, 285), (285, 287, 454), (287, 453, 454), (429, 2, 1), (251, 426, 379), (452, 492, 286), (492, 491, 286), (286, 491, 287), (425, 1, 431), (426, 2, 379), (491, 490, 287), (287, 490, 453), (490, 506, 453), (334, 459, 329), (1, 426, 431), (492, 289, 491), (16, 476, 446), (498, 370, 411), (372, 26, 385), (288, 494, 449), (17, 270, 15), (251, 409, 497), (336, 307, 265), (1, 425, 429), (2, 426, 1), (492, 502, 289), (2, 429, 379), (316, 318, 311), (501, 500, 290), (447, 13, 8), (396, 12, 333), (445, 12, 11), (3, 408, 333), (281, 62, 343), (321, 334, 266), (445, 11, 10), (445, 10, 9), (445, 9, 8), (447, 14, 13), (407, 13, 406), (271, 17, 15), (484, 291, 489), (342, 281, 324), (292, 357, 486), (342, 485, 484), (4, 408, 3), (261, 403, 404), (388, 471, 389), (471, 470, 389), (378, 392, 376), (486, 480, 292), (480, 479, 292), (292, 479, 293), (479, 478, 293), (293, 478, 487), (478, 509, 487), (4, 407, 431), (344, 326, 460), (410, 335, 384), (345, 466, 306), (481, 361, 359), (29, 372, 385), (393, 56, 37), (302, 353, 347), (310, 347, 306), (502, 478, 295), (508, 355, 308), (478, 479, 295), (295, 479, 296), (479, 480, 296), (482, 360, 352), (480, 359, 296), (325, 485, 342), (348, 466, 345), (460, 310, 308), (348, 481, 508), (278, 345, 304), (381, 444, 380), (399, 364, 398), (264, 299, 297), (278, 304, 300), (345, 349, 348), (353, 467, 304), (396, 6, 268), (444, 383, 380), (277, 350, 483), (408, 4, 431), (445, 8, 3), (310, 466, 308), (313, 364, 316), (497, 6, 333), (481, 359, 508), (351, 278, 305), (432, 423, 422), (433, 419, 418), (422, 434, 433), (434, 435, 433), (433, 435, 419), (435, 420, 419), (423, 405, 434), (405, 404, 434), (434, 404, 435), (404, 403, 435), (435, 403, 420), (403, 495, 420), (418, 412, 499), (419, 436, 418), (420, 437, 419), (418, 436, 412), (436, 413, 412), (419, 437, 436), (437, 438, 436), (436, 438, 413), (438, 414, 413), (448, 404, 405), (437, 401, 438), (401, 400, 438), (438, 400, 414), (400, 505, 414), (412, 417, 499), (413, 439, 412), (414, 440, 413), (412, 439, 417), (439, 416, 417), (413, 440, 439), (440, 441, 439), (439, 441, 416), (441, 415, 416), (414, 399, 440), (399, 398, 440), (391, 405, 496), (390, 448, 391), (441, 397, 415), (397, 498, 415), (391, 448, 405), (446, 476, 447), (426, 408, 431), (476, 475, 447), (431, 407, 432), (407, 406, 432), (432, 406, 423), (406, 496, 423), (421, 418, 499), (422, 433, 421), (423, 434, 422), (421, 433, 418), (496, 405, 423), (416, 427, 417), (415, 428, 416), (417, 427, 424), (427, 425, 424), (416, 428, 427), (428, 429, 427), (427, 429, 425), (430, 422, 421), (415, 411, 428), (425, 431, 430), (431, 432, 430), (430, 432, 422), (424, 421, 499), (425, 430, 424), (424, 430, 421), (498, 411, 415), (417, 424, 499), (508, 480, 486), (505, 399, 414), (509, 452, 487), (509, 502, 492), (503, 455, 477), (495, 402, 420), (509, 492, 452), (507, 465, 472), (506, 471, 388), (503, 477, 394), (509, 478, 502)])
me_icosphere.use_remesh_preserve_volume = False
me_icosphere.use_remesh_preserve_attributes = False
me_icosphere.use_mirror_vertex_groups = False
me_icosphere.update()

# ---- objects
ob_bush2 = bpy.data.objects.new('Bush2', me_icosphere_001)
ob_trunk = bpy.data.objects.new('Trunk', me_circle)
ob_bush1 = bpy.data.objects.new('Bush1', me_icosphere)

# ---- transforms, parenting, visibility, modifiers, constraints
ob_bush2.location = (2.224, 0.1312, -6.216)
ob_bush2.lineart.crease_threshold = 0.0
_m = ob_bush2.modifiers.new('Decimate', 'DECIMATE')
_m.ratio = 0.165
ob_trunk.location = (0.0, 0.0, 0.0)
ob_trunk.lineart.crease_threshold = 0.0
ob_bush1.location = (-2.598, 0.0, -6.839)
ob_bush1.lineart.crease_threshold = 0.0
_m = ob_bush1.modifiers.new('Decimate', 'DECIMATE')
_m.ratio = 0.165

# ---- collection membership
col_collection_1.objects.link(ob_bush2)
col_collection_1.objects.link(ob_trunk)
col_collection_1.objects.link(ob_bush1)

# ---- scene / render settings (as saved in the file)
scene.frame_start = 1; scene.frame_end = 250; scene.frame_set(1)
scene.render.engine = 'BLENDER_EEVEE_NEXT'
scene.render.resolution_percentage = 50
scene.render.dither_intensity = 0.0
scene.cycles.use_denoising = False
scene.cycles.samples = 10
scene.cycles.sampling_pattern = 'TABULATED_SOBOL'
scene.cycles.light_sampling_threshold = 0.0
scene.cycles.use_adaptive_sampling = False
scene.cycles.use_light_tree = False
scene.cycles.blur_glossy = 0.0
scene.cycles.pixel_filter_type = 'GAUSSIAN'
scene.cycles.sample_clamp_indirect = 0.0
scene.view_settings.view_transform = 'Standard'
bpy.context.view_layer.update()

# ---- added for rendering (the .blend has no active camera and no usable light): camera, sun
cam_auto = bpy.data.cameras.new('AutoCamera')
cam_auto.lens = 50.0
cam_auto.sensor_width = 36.0
cam_auto.clip_end = 1000.0
ob_auto_camera = bpy.data.objects.new('AutoCamera', cam_auto)
scene.collection.objects.link(ob_auto_camera)
ob_auto_camera.location = (15.1246, -19.7775, 7.3009)
ob_auto_camera.rotation_euler = (1.09748, -7.21219e-08, 0.694738)
scene.camera = ob_auto_camera
light_auto_sun = bpy.data.lights.new('AutoSun', 'SUN')
light_auto_sun.energy = 3.0
light_auto_sun.angle = 0.0523599
ob_auto_sun = bpy.data.objects.new('AutoSun', light_auto_sun)
scene.collection.objects.link(ob_auto_sun)
ob_auto_sun.rotation_euler = (0.872665, 0.174533, 0.523599)
bpy.context.view_layer.update()
